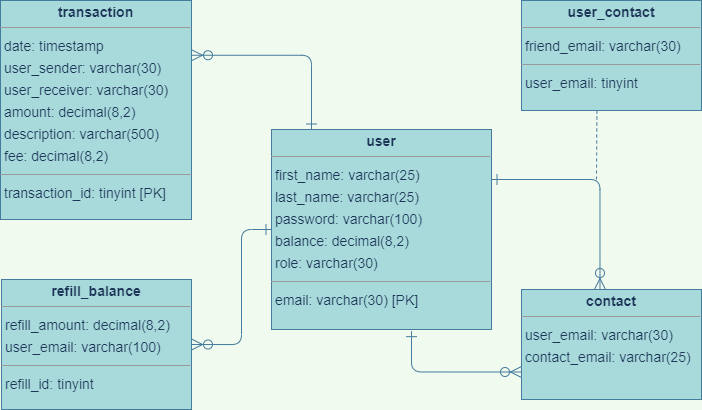

The diagram above was exported from draw.io. Its source (the exported page's mxGraphModel, read from the mxfile embedded in the PNG):
<mxGraphModel dx="932" dy="1038" grid="1" gridSize="10" guides="1" tooltips="1" connect="1" arrows="1" fold="1" page="0" pageScale="1" pageWidth="827" pageHeight="1169" background="#F1FAEE" math="0" shadow="1">
  <root>
    <mxCell id="0" />
    <mxCell id="1" parent="0" />
    <mxCell id="node2" value="&lt;p style=&quot;margin:0px;margin-top:4px;text-align:center;&quot;&gt;&lt;b&gt;contact&lt;/b&gt;&lt;/p&gt;&lt;hr size=&quot;1&quot;/&gt;&lt;p style=&quot;margin:0 0 0 4px;line-height:1.6;&quot;&gt; user_email: varchar(30)&lt;br/&gt; contact_email: varchar(25)&lt;/p&gt;" style="verticalAlign=top;align=left;overflow=fill;fontSize=14;fontFamily=Helvetica;html=1;shadow=0;comic=0;labelBackgroundColor=none;strokeWidth=1;fillColor=#A8DADC;strokeColor=#457B9D;fontColor=#1D3557;" parent="1" vertex="1">
      <mxGeometry x="260" y="170" width="180" height="110" as="geometry" />
    </mxCell>
    <mxCell id="node1" value="&lt;p style=&quot;margin:0px;margin-top:4px;text-align:center;&quot;&gt;&lt;b&gt;refill_balance&lt;/b&gt;&lt;/p&gt;&lt;hr size=&quot;1&quot;/&gt;&lt;p style=&quot;margin:0 0 0 4px;line-height:1.6;&quot;&gt; refill_amount: decimal(8,2)&lt;br/&gt; user_email: varchar(100)&lt;/p&gt;&lt;hr size=&quot;1&quot;/&gt;&lt;p style=&quot;margin:0 0 0 4px;line-height:1.6;&quot;&gt; refill_id: tinyint&lt;/p&gt;" style="verticalAlign=top;align=left;overflow=fill;fontSize=14;fontFamily=Helvetica;html=1;shadow=0;comic=0;labelBackgroundColor=none;strokeWidth=1;fillColor=#A8DADC;strokeColor=#457B9D;fontColor=#1D3557;" parent="1" vertex="1">
      <mxGeometry x="-260" y="160" width="190" height="130" as="geometry" />
    </mxCell>
    <mxCell id="node4" value="&lt;p style=&quot;margin:0px;margin-top:4px;text-align:center;&quot;&gt;&lt;b&gt;transaction&lt;/b&gt;&lt;/p&gt;&lt;hr size=&quot;1&quot;&gt;&lt;p style=&quot;margin:0 0 0 4px;line-height:1.6;&quot;&gt; date: timestamp&lt;br&gt; user_sender: varchar(30)&lt;br&gt; user_receiver: varchar(30)&lt;br&gt; amount: decimal(8,2)&lt;br&gt; description: varchar(500)&lt;br&gt; fee: decimal(8,2)&lt;/p&gt;&lt;hr size=&quot;1&quot;&gt;&lt;p style=&quot;margin:0 0 0 4px;line-height:1.6;&quot;&gt; transaction_id: tinyint [PK]&lt;/p&gt;" style="verticalAlign=top;align=left;overflow=fill;fontSize=14;fontFamily=Helvetica;html=1;shadow=0;comic=0;labelBackgroundColor=none;strokeWidth=1;fillColor=#A8DADC;strokeColor=#457B9D;fontColor=#1D3557;" parent="1" vertex="1">
      <mxGeometry x="-261" y="-119" width="191" height="219" as="geometry" />
    </mxCell>
    <mxCell id="node3" value="&lt;p style=&quot;margin:0px;margin-top:4px;text-align:center;&quot;&gt;&lt;b&gt;user&lt;/b&gt;&lt;/p&gt;&lt;hr size=&quot;1&quot;&gt;&lt;p style=&quot;margin:0 0 0 4px;line-height:1.6;&quot;&gt; first_name: varchar(25)&lt;br&gt; last_name: varchar(25)&lt;br&gt; password: varchar(100)&lt;br&gt; balance: decimal(8,2)&lt;br&gt; role: varchar(30)&lt;/p&gt;&lt;hr size=&quot;1&quot;&gt;&lt;p style=&quot;margin:0 0 0 4px;line-height:1.6;&quot;&gt; email: varchar(30) [PK]&lt;span style=&quot;background-color: initial;&quot;&gt;&amp;nbsp;&amp;nbsp;&lt;/span&gt;&lt;/p&gt;" style="verticalAlign=top;align=left;overflow=fill;fontSize=14;fontFamily=Helvetica;html=1;shadow=0;comic=0;labelBackgroundColor=none;strokeWidth=1;fillColor=#A8DADC;strokeColor=#457B9D;fontColor=#1D3557;" parent="1" vertex="1">
      <mxGeometry x="10" y="10" width="220" height="200" as="geometry" />
    </mxCell>
    <mxCell id="node0" value="&lt;p style=&quot;margin:0px;margin-top:4px;text-align:center;&quot;&gt;&lt;b&gt;user_contact&lt;/b&gt;&lt;/p&gt;&lt;hr size=&quot;1&quot;/&gt;&lt;p style=&quot;margin:0 0 0 4px;line-height:1.6;&quot;&gt; friend_email: varchar(30)&lt;/p&gt;&lt;hr size=&quot;1&quot;/&gt;&lt;p style=&quot;margin:0 0 0 4px;line-height:1.6;&quot;&gt; user_email: tinyint&lt;/p&gt;" style="verticalAlign=top;align=left;overflow=fill;fontSize=14;fontFamily=Helvetica;html=1;shadow=0;comic=0;labelBackgroundColor=none;strokeWidth=1;fillColor=#A8DADC;strokeColor=#457B9D;fontColor=#1D3557;" parent="1" vertex="1">
      <mxGeometry x="260" y="-119" width="180" height="110" as="geometry" />
    </mxCell>
    <mxCell id="WD124JJmGM0pmOmSoUvv-2" value="" style="endArrow=ERone;html=1;exitX=1;exitY=0.5;exitDx=0;exitDy=0;entryX=0;entryY=0.5;entryDx=0;entryDy=0;edgeStyle=orthogonalEdgeStyle;endFill=0;strokeWidth=1;endSize=9;startSize=9;jumpStyle=none;startArrow=ERzeroToMany;startFill=0;targetPerimeterSpacing=9;sourcePerimeterSpacing=9;labelBackgroundColor=#F1FAEE;strokeColor=#457B9D;fontColor=#1D3557;" parent="1" source="node1" target="node3" edge="1">
      <mxGeometry relative="1" as="geometry">
        <mxPoint x="-50" y="260" as="sourcePoint" />
        <mxPoint x="110" y="260" as="targetPoint" />
        <Array as="points">
          <mxPoint x="-20" y="225" />
          <mxPoint x="-20" y="110" />
        </Array>
      </mxGeometry>
    </mxCell>
    <mxCell id="WD124JJmGM0pmOmSoUvv-5" value="" style="endArrow=ERone;html=1;edgeStyle=orthogonalEdgeStyle;endFill=0;strokeWidth=1;endSize=9;startSize=9;jumpStyle=none;startArrow=ERzeroToMany;startFill=0;targetPerimeterSpacing=9;sourcePerimeterSpacing=9;exitX=1;exitY=0.25;exitDx=0;exitDy=0;labelBackgroundColor=#F1FAEE;strokeColor=#457B9D;fontColor=#1D3557;" parent="1" source="node4" edge="1">
      <mxGeometry relative="1" as="geometry">
        <mxPoint x="-50" y="-50" as="sourcePoint" />
        <mxPoint x="50" y="10" as="targetPoint" />
        <Array as="points">
          <mxPoint x="50" y="-64" />
        </Array>
      </mxGeometry>
    </mxCell>
    <mxCell id="WD124JJmGM0pmOmSoUvv-7" value="" style="endArrow=ERone;html=1;exitX=0.436;exitY=0;exitDx=0;exitDy=0;edgeStyle=orthogonalEdgeStyle;endFill=0;strokeWidth=1;endSize=9;startSize=9;jumpStyle=none;startArrow=ERzeroToMany;startFill=0;targetPerimeterSpacing=9;sourcePerimeterSpacing=9;exitPerimeter=0;entryX=1;entryY=0.25;entryDx=0;entryDy=0;labelBackgroundColor=#F1FAEE;strokeColor=#457B9D;fontColor=#1D3557;" parent="1" source="node2" target="node3" edge="1">
      <mxGeometry relative="1" as="geometry">
        <mxPoint x="320" y="190" as="sourcePoint" />
        <mxPoint x="250" y="60" as="targetPoint" />
        <Array as="points">
          <mxPoint x="339" y="60" />
        </Array>
      </mxGeometry>
    </mxCell>
    <mxCell id="WD124JJmGM0pmOmSoUvv-13" value="" style="endArrow=none;dashed=1;html=1;strokeWidth=1;startSize=9;endSize=9;sourcePerimeterSpacing=9;targetPerimeterSpacing=9;jumpStyle=none;entryX=0.419;entryY=0.99;entryDx=0;entryDy=0;entryPerimeter=0;labelBackgroundColor=#F1FAEE;strokeColor=#457B9D;fontColor=#1D3557;" parent="1" target="node0" edge="1">
      <mxGeometry width="50" height="50" relative="1" as="geometry">
        <mxPoint x="335" y="60" as="sourcePoint" />
        <mxPoint x="270" y="-30" as="targetPoint" />
      </mxGeometry>
    </mxCell>
    <mxCell id="WD124JJmGM0pmOmSoUvv-15" value="" style="endArrow=ERone;html=1;edgeStyle=orthogonalEdgeStyle;endFill=0;strokeWidth=1;endSize=9;startSize=9;jumpStyle=none;startArrow=ERzeroToMany;startFill=0;targetPerimeterSpacing=9;sourcePerimeterSpacing=9;exitX=0;exitY=0.75;exitDx=0;exitDy=0;entryX=0.632;entryY=1.008;entryDx=0;entryDy=0;entryPerimeter=0;labelBackgroundColor=#F1FAEE;strokeColor=#457B9D;fontColor=#1D3557;" parent="1" source="node2" target="node3" edge="1">
      <mxGeometry relative="1" as="geometry">
        <mxPoint x="210" y="280" as="sourcePoint" />
        <mxPoint x="150" y="230" as="targetPoint" />
        <Array as="points">
          <mxPoint x="150" y="253" />
          <mxPoint x="150" y="212" />
        </Array>
      </mxGeometry>
    </mxCell>
  </root>
</mxGraphModel>